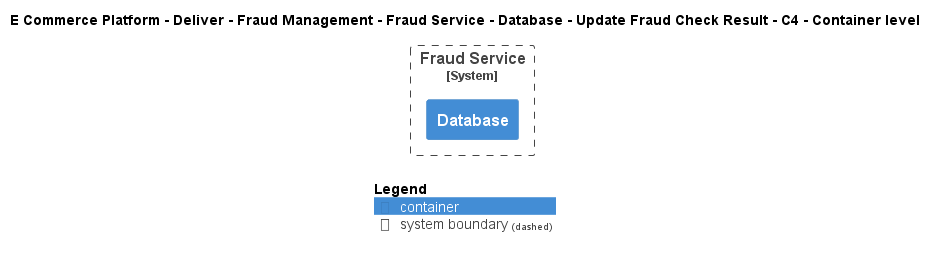

The diagram above was rendered by PlantUML. Its source (embedded in the PNG):
@startuml
!include ..\..\..\..\..\..\..\..\..\.c4s\C4_Container.puml

AddElementTag("c4interflow:lifecycle:new", $bgColor=green, $fontColor=#ffffff, $borderColor=green, $shadowing="False")
AddElementTag("c4interflow:lifecycle:changed", $bgColor=orange, $fontColor=#ffffff, $borderColor=orange, $shadowing="False")
AddElementTag("c4interflow:lifecycle:removed", $bgColor=red, $fontColor=#ffffff, $borderColor=red, $shadowing="False")

AddRelTag("c4interflow:lifecycle:new", $textColor=green, $lineColor=green)
AddRelTag("c4interflow:lifecycle:changed", $textColor=orange, $lineColor=orange)
AddRelTag("c4interflow:lifecycle:removed", $textColor=red, $lineColor=red)

SHOW_PERSON_PORTRAIT()
LAYOUT_TOP_DOWN()

skinparam linetype polyline

title E Commerce Platform - Deliver - Fraud Management - Fraud Service - Database - Update Fraud Check Result - C4 - Container level


System_Boundary(ECommercePlatform.Deliver.FraudManagement.SoftwareSystems.FraudService, "Fraud Service") {
    Container(ECommercePlatform.Deliver.FraudManagement.SoftwareSystems.FraudService.Containers.Database, "Database", "", "")
}



SHOW_LEGEND()
@enduml